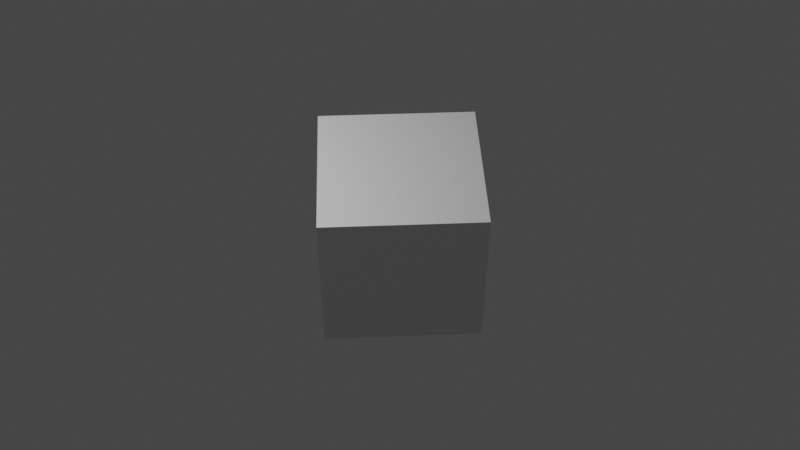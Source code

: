 # Source: motion_track.blend  (saved by Blender 3.2.14; exported with 4.5.12 LTS)
import bpy
from mathutils import Matrix  # noqa: F401  (used for matrix-valued properties, if any)

bpy.ops.wm.read_factory_settings(use_empty=True)
scene = bpy.context.scene
scene.name = 'Scene'

# ---- collections
col_collection = bpy.data.collections.new('Collection'); scene.collection.children.link(col_collection)

# ---- materials (node trees are filled in below, after node groups)
mat_material = bpy.data.materials.new('Material')
mat_material.alpha_threshold = 0.0
mat_material.use_transparent_shadow = False
mat_material.line_color = (0.0, 0.0, 0.0, 1.0)

# ---- material node trees
mat_material.use_nodes = True; mat_material.node_tree.nodes.clear()
_N = mat_material.node_tree.nodes; _L = mat_material.node_tree.links
n0 = _N.new('ShaderNodeOutputMaterial'); n0.name = 'Material Output'; n0.location = (300, 300)
n1 = _N.new('ShaderNodeBsdfPrincipled'); n1.name = 'Principled BSDF'; n1.location = (10, 300)
n1.distribution = 'GGX'
n1.subsurface_method = 'RANDOM_WALK_SKIN'
n1.inputs[2].default_value = 0.4
n1.inputs[3].default_value = 1.45
n1.inputs[27].default_value = (0.0, 0.0, 0.0, 1.0)
n1.inputs[28].default_value = 1.0
_L.new(n1.outputs[0], n0.inputs[0])
n0.is_active_output = True

# ---- world
world_world = bpy.data.worlds.new('World'); scene.world = world_world
world_world.use_nodes = True; world_world.node_tree.nodes.clear()
_N = world_world.node_tree.nodes; _L = world_world.node_tree.links
n0 = _N.new('ShaderNodeOutputWorld'); n0.name = 'World Output'; n0.location = (300, 300)
n1 = _N.new('ShaderNodeBackground'); n1.name = 'Background'; n1.location = (10, 300)
n1.inputs[0].default_value = (0.05088, 0.05088, 0.05088, 1.0)
_L.new(n1.outputs[0], n0.inputs[0])
n0.is_active_output = True
world_world.color = (0.05088, 0.05088, 0.05088)
world_world.use_sun_shadow = False
world_world.sun_shadow_jitter_overblur = 0.0

# ---- cameras
cam_camera = bpy.data.cameras.new('Camera')
cam_camera.clip_end = 100.0
cam_camera.ortho_scale = 7.314

# ---- lights
light_light = bpy.data.lights.new('Light', 'POINT')
light_light.transmission_factor = 0.0
light_light.energy = 1000.0
light_light.shadow_soft_size = 0.1
light_light.shadow_maximum_resolution = 0.006
light_light.use_absolute_resolution = True

# ---- meshes
me_cube = bpy.data.meshes.new('Cube')
me_cube.from_pydata([(1.0, 1.0, 1.0), (1.0, 1.0, -1.0), (1.0, -1.0, 1.0), (1.0, -1.0, -1.0), (-1.0, 1.0, 1.0), (-1.0, 1.0, -1.0), (-1.0, -1.0, 1.0), (-1.0, -1.0, -1.0)], [], [(0, 4, 6, 2), (3, 2, 6, 7), (7, 6, 4, 5), (5, 1, 3, 7), (1, 0, 2, 3), (5, 4, 0, 1)])
_uv = me_cube.uv_layers.new(name='UVMap')
_uv.uv.foreach_set('vector', [0.625, 0.5, 0.875, 0.5, 0.875, 0.75, 0.625, 0.75, 0.375, 0.75, 0.625, 0.75, 0.625, 1.0, 0.375, 1.0, 0.375, 0.0, 0.625, 0.0, 0.625, 0.25, 0.375, 0.25, 0.125, 0.5, 0.375, 0.5, 0.375, 0.75, 0.125, 0.75, 0.375, 0.5, 0.625, 0.5, 0.625, 0.75, 0.375, 0.75, 0.375, 0.25, 0.625, 0.25, 0.625, 0.5, 0.375, 0.5])
me_cube.materials.append(mat_material)
me_cube.use_mirror_vertex_groups = False
me_cube.update()

# ---- objects
ob_cube = bpy.data.objects.new('Cube', me_cube)
ob_light = bpy.data.objects.new('Light', light_light)
ob_camera = bpy.data.objects.new('Camera', cam_camera)

# ---- transforms, parenting, visibility, modifiers, constraints
ob_cube.location = (0.0, 0.0, 0.0)
ob_cube.lock_rotations_4d = False
ob_cube.empty_display_type = 'ARROWS'
ob_cube.lineart.crease_threshold = 0.0
ob_light.location = (4.076, 1.005, 5.904)
ob_light.rotation_euler = (0.6503, 0.05522, 1.866)
ob_light.lock_rotations_4d = False
ob_light.empty_display_type = 'ARROWS'
ob_light.color = (0.0, 0.0, 0.0, 0.0)
ob_light.lineart.crease_threshold = 0.0
ob_camera.location = (0.4379, 9.99, 9.998)
ob_camera.rotation_euler = (14.47, 39.69, 42.55)
ob_camera.lock_rotations_4d = False
ob_camera.empty_display_type = 'ARROWS'
ob_camera.color = (0.0, 0.0, 0.0, 0.0)
ob_camera.display_type = 'WIRE'
ob_camera.lineart.crease_threshold = 0.0
_c = ob_camera.constraints.new('TRACK_TO'); _c.name = 'Track To'
_c.target = ob_cube

# ---- collection membership
col_collection.objects.link(ob_cube)
col_collection.objects.link(ob_light)
col_collection.objects.link(ob_camera)

# ---- scene / render settings (as saved in the file)
scene.camera = ob_camera
scene.frame_start = 1; scene.frame_end = 250; scene.frame_set(1)
scene.render.engine = 'BLENDER_EEVEE_NEXT'
scene.cycles.sampling_pattern = 'TABULATED_SOBOL'
scene.cycles.use_light_tree = False
scene.view_settings.view_transform = 'Filmic'
bpy.context.view_layer.update()
